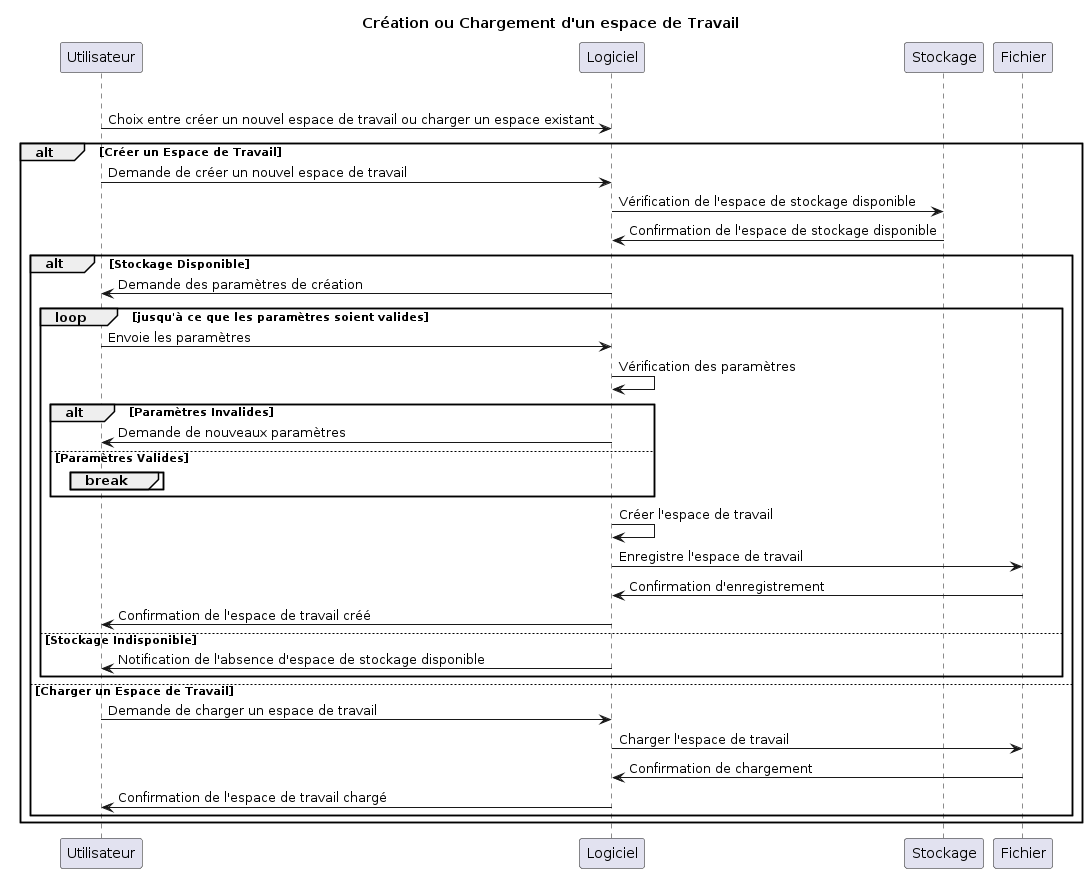

The diagram above was rendered by PlantUML. Its source (embedded in the PNG):
@startuml
title Création ou Chargement d'un espace de Travail


participant Utilisateur as Utilisateur
participant Logiciel as Logiciel
participant Stockage as Stockage
participant Fichier as Fichier

alt Créer ou Charger Espace
    Utilisateur -> Logiciel : Choix entre créer un nouvel espace de travail ou charger un espace existant

    alt Créer un Espace de Travail
        Utilisateur -> Logiciel : Demande de créer un nouvel espace de travail
        
        Logiciel -> Stockage : Vérification de l'espace de stockage disponible
        Stockage -> Logiciel : Confirmation de l'espace de stockage disponible
        
        alt Stockage Disponible
            Logiciel -> Utilisateur : Demande des paramètres de création
            
            loop jusqu'à ce que les paramètres soient valides
                Utilisateur -> Logiciel : Envoie les paramètres
                Logiciel -> Logiciel : Vérification des paramètres
                
                alt Paramètres Invalides
                    Logiciel -> Utilisateur : Demande de nouveaux paramètres
                else Paramètres Valides
                    break
                end
            end
            
            Logiciel -> Logiciel : Créer l'espace de travail
            Logiciel -> Fichier : Enregistre l'espace de travail
            Fichier -> Logiciel : Confirmation d'enregistrement
            
            Logiciel -> Utilisateur : Confirmation de l'espace de travail créé
        
        else Stockage Indisponible
            Logiciel -> Utilisateur : Notification de l'absence d'espace de stockage disponible
        end
        
    else Charger un Espace de Travail
        Utilisateur -> Logiciel : Demande de charger un espace de travail
        
        Logiciel -> Fichier : Charger l'espace de travail
        Fichier -> Logiciel : Confirmation de chargement
        
        Logiciel -> Utilisateur : Confirmation de l'espace de travail chargé
    end

end
@enduml